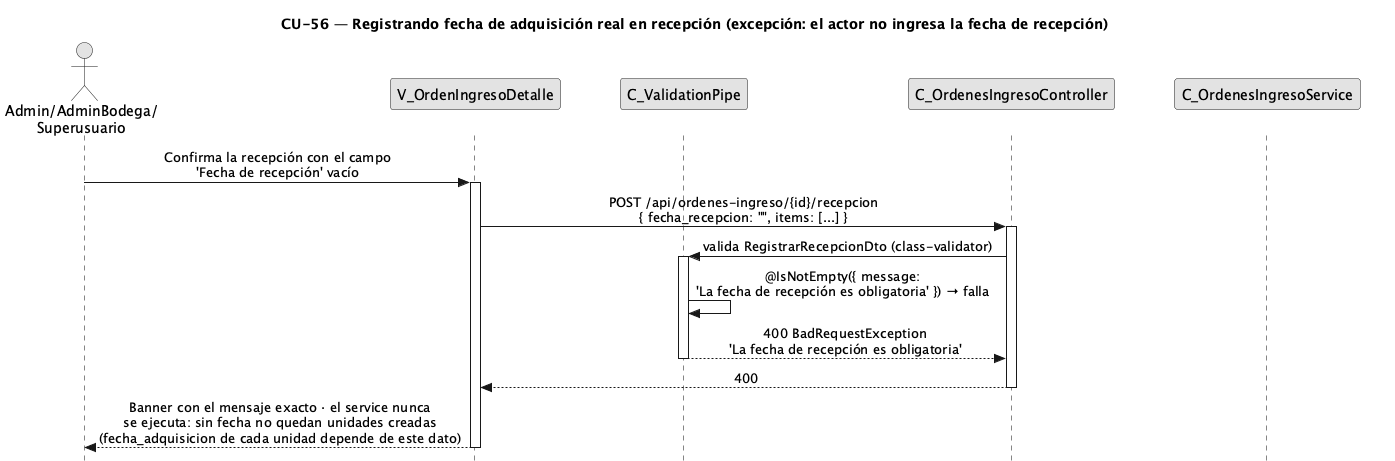

The diagram above was rendered by PlantUML. Its source (embedded in the PNG):
@startuml CU56-FechaAdquisicionReal-Exc-SinFecha
title CU-56 — Registrando fecha de adquisición real en recepción (excepción: el actor no ingresa la fecha de recepción)
skinparam style strictuml
skinparam monochrome true
skinparam shadowing false
skinparam sequenceMessageAlign center
<style>
sequenceDiagram {
  participant {
    margin 25
  }
  actor {
    margin 20
  }
}
</style>
skinparam sequence {
  MessageAlign center
  LifeLineBorderColor black
}
hide footbox

actor "Admin/AdminBodega/\nSuperusuario" as user
participant "V_OrdenIngresoDetalle" as view
participant "C_ValidationPipe" as pipe
participant "C_OrdenesIngresoController" as ctrl
participant "C_OrdenesIngresoService" as svc

user -> view : Confirma la recepción con el campo\n'Fecha de recepción' vacío
activate view
view -> ctrl : POST /api/ordenes-ingreso/{id}/recepcion\n{ fecha_recepcion: "", items: [...] }
activate ctrl
ctrl -> pipe : valida RegistrarRecepcionDto (class-validator)
activate pipe
pipe -> pipe : @IsNotEmpty({ message:\n'La fecha de recepción es obligatoria' }) → falla
pipe --> ctrl : 400 BadRequestException\n'La fecha de recepción es obligatoria'
deactivate pipe
ctrl --> view : 400
deactivate ctrl
view --> user : Banner con el mensaje exacto · el service nunca\nse ejecuta: sin fecha no quedan unidades creadas\n(fecha_adquisicion de cada unidad depende de este dato)
deactivate view
@enduml